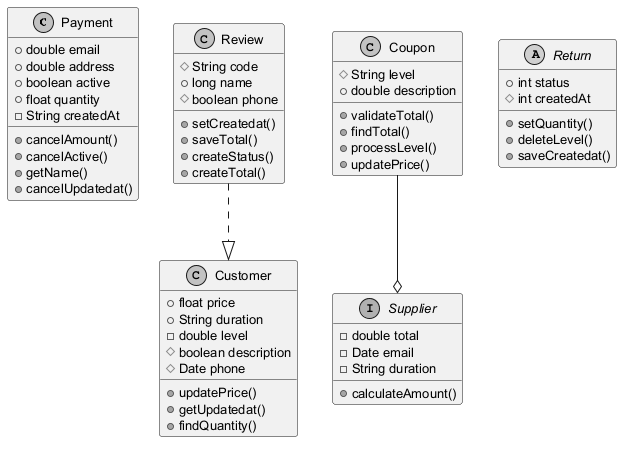

The diagram above was rendered by PlantUML. Its source (embedded in the PNG):
@startuml
skinparam monochrome true
skinparam defaultFontSize 13
class Payment {
  +double email
  +double address
  +boolean active
  +float quantity
  -String createdAt
  +cancelAmount()
  +cancelActive()
  +getName()
  +cancelUpdatedat()
}
class Customer {
  +float price
  +String duration
  -double level
  #boolean description
  #Date phone
  +updatePrice()
  +getUpdatedat()
  +findQuantity()
}
class Coupon {
  #String level
  +double description
  +validateTotal()
  +findTotal()
  +processLevel()
  +updatePrice()
}
interface Supplier {
  -double total
  -Date email
  -String duration
  +calculateAmount()
}
class Review {
  #String code
  +long name
  #boolean phone
  +setCreatedat()
  +saveTotal()
  +createStatus()
  +createTotal()
}
abstract class Return {
  +int status
  #int createdAt
  +setQuantity()
  +deleteLevel()
  +saveCreatedat()
}
Coupon --o Supplier
Review ..|> Customer
@enduml